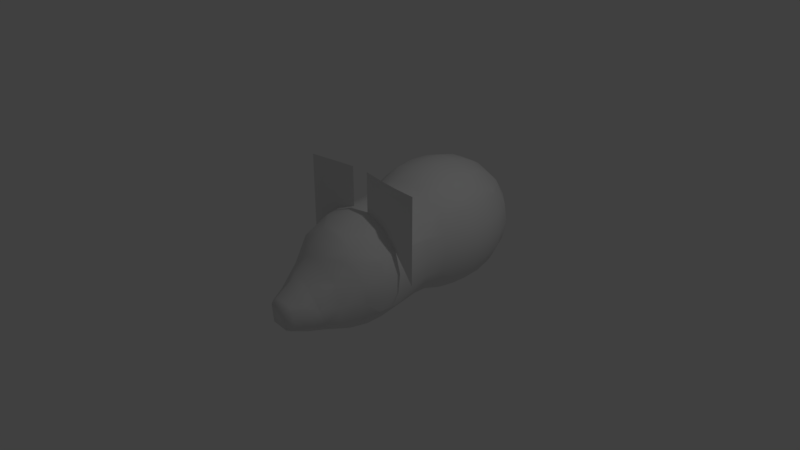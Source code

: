# Source: mouse.blend  (saved by Blender 2.79.0; exported with 4.5.12 LTS)
import bpy
from mathutils import Matrix  # noqa: F401  (used for matrix-valued properties, if any)

bpy.ops.wm.read_factory_settings(use_empty=True)
scene = bpy.context.scene
scene.name = 'Scene'

# ---- collections
col_collection_1 = bpy.data.collections.new('Collection 1'); scene.collection.children.link(col_collection_1)

# ---- world
world_world = bpy.data.worlds.new('World'); scene.world = world_world
world_world.color = (0.05088, 0.05088, 0.05088)
world_world.use_sun_shadow = False
world_world.sun_shadow_jitter_overblur = 0.0
world_world.cycles.sampling_method = 'MANUAL'

# ---- cameras
cam_camera = bpy.data.cameras.new('Camera')
cam_camera.clip_end = 100.0
cam_camera.lens = 35.0
cam_camera.sensor_width = 32.0
cam_camera.sensor_height = 18.0
cam_camera.ortho_scale = 7.314
cam_camera.dof.focus_distance = 0.0
cam_camera.dof.aperture_fstop = 128.0

# ---- lights
light_lamp = bpy.data.lights.new('Lamp', 'POINT')
light_lamp.transmission_factor = 0.0
light_lamp.cutoff_distance = 30.0
light_lamp.energy = 100.0
light_lamp.shadow_buffer_clip_start = 1.001
light_lamp.shadow_soft_size = 0.1
light_lamp.shadow_maximum_resolution = 0.006
light_lamp.use_absolute_resolution = True

# ---- meshes
me_mesh_002 = bpy.data.meshes.new('Mesh.002')
me_mesh_002.from_pydata([(-0.2, 0.2, 1.185), (-0.2, 0.6, 1.033), (-0.2, 0.6499, 1.0), (-0.2, 1.0, 0.6227), (-0.2, 0.2, 2.036), (-0.2, 0.6, 1.981), (-0.2, 0.6499, 1.976), (-0.2, 1.0, 1.946), (-0.2, 1.455, 0.04676), (-0.2, 1.455, 1.929)], [], [(0, 1, 5, 4), (1, 2, 6, 5), (3, 7, 6, 2), (3, 8, 9, 7)])
me_mesh_002.polygons.foreach_set('use_smooth', [True] * 4)
_uv = me_mesh_002.uv_layers.new(name='UVMap')
_uv.uv.foreach_set('vector', [0.0, 0.5723, 0.3187, 0.496, 0.3187, 0.9721, 0.0, 1.0, 0.3187, 0.496, 0.3585, 0.4792, 0.3585, 0.97, 0.3187, 0.9721, 0.6375, 0.2895, 0.6375, 0.9548, 0.3585, 0.97, 0.3585, 0.4792, 0.6375, 0.2895, 1.0, 0.0, 1.0, 0.9461, 0.6375, 0.9548])
me_mesh_002.use_remesh_preserve_volume = False
me_mesh_002.use_remesh_preserve_attributes = False
me_mesh_002.use_mirror_vertex_groups = False
me_mesh_002.update()
me_mesh_001 = bpy.data.meshes.new('Mesh.001')
me_mesh_001.from_pydata([(-0.2, -1.0, 0.6227), (-0.2, -0.6499, 1.0), (-0.2, -0.6, 1.033), (-0.2, -0.2, 1.185), (-0.2, -1.0, 1.97), (-0.2, -0.6499, 2.0), (-0.2, -0.6, 2.004), (-0.2, -0.2, 2.036), (-0.2, -1.455, 0.04676), (-0.2, -1.455, 1.931)], [], [(2, 3, 7, 6), (0, 1, 5, 4), (1, 2, 6, 5), (0, 4, 9, 8)])
me_mesh_001.polygons.foreach_set('use_smooth', [True] * 4)
_uv = me_mesh_001.uv_layers.new(name='UVMap')
_uv.uv.foreach_set('vector', [0.6813, 0.496, 1.0, 0.5723, 1.0, 1.0, 0.6813, 0.9839, 0.3625, 0.2895, 0.6415, 0.4792, 0.6415, 0.9821, 0.3625, 0.9669, 0.6415, 0.4792, 0.6813, 0.496, 0.6813, 0.9839, 0.6415, 0.9821, 0.3625, 0.2895, 0.3625, 0.9669, 0.0, 0.9474, 0.0, 0.0])
me_mesh_001.use_remesh_preserve_volume = False
me_mesh_001.use_remesh_preserve_attributes = False
me_mesh_001.use_mirror_vertex_groups = False
me_mesh_001.update()
me_mesh = bpy.data.meshes.new('Mesh')
me_mesh.from_pydata([(1.0, 0.6, 0.2285), (1.0, 0.6203, 0.2), (1.02, 0.6, 0.2), (1.0, 0.7902, -0.2), (1.369, 0.6, -0.2), (1.0, 0.7229, -0.6), (1.274, 0.6, -0.6), (1.4, 0.5399, -0.6), (1.4, 0.5829, -0.2), (1.8, 0.3026, -0.6), (1.8, 0.331, -0.2), (1.4, 0.2, 0.1557), (1.8, 0.2, -0.09445), (1.4, -0.2, 0.1475), (1.8, -0.2, -0.1119), (1.8, -0.3017, -0.2), (1.4, -0.5563, -0.2), (1.4, -0.5109, -0.6), (1.8, -0.2691, -0.6), (1.4, -0.2, -0.8428), (1.8, -0.2, -0.6524), (1.8, 0.2, -0.6696), (1.4, 0.2, -0.852), (1.877, -0.2, -0.6), (1.903, 0.2, -0.6), (1.909, -0.2, -0.2), (1.934, 0.2, -0.2), (1.0, -0.2, -0.9822), (1.0, 0.2, -0.9878), (0.9561, 0.2, -1.0), (0.9374, -0.2, -1.0), (0.6, -0.2, -1.092), (0.6, 0.2, -1.095), (0.6, -0.4558, -1.0), (0.2, -0.2, -1.16), (0.2, -0.5937, -1.0), (0.2, -0.6, -0.9962), (0.6, -0.6, -0.909), (-0.2, -0.2, -1.153), (-0.2, -0.588, -1.0), (0.2, 0.2, -1.163), (-0.2, 0.2, -1.155), (0.2, 0.6, -1.004), (-0.1736, 0.6, -1.0), (-0.2, 0.5961, -1.0), (-0.2, 0.6, -0.9978), (-0.6, 0.6, -0.9259), (-0.6, 0.4637, -1.0), (-0.2, 0.9863, -0.6), (-0.6, 0.9259, -0.6), (-1.0, 0.6, -0.8363), (-1.0, 0.8538, -0.6), (-1.0, 1.0, -0.3631), (-0.6, 1.0, -0.4724), (-0.6, 1.102, -0.2), (-1.0, 1.063, -0.2), (-0.6, 1.126, 0.2), (-1.0, 1.108, 0.2), (-1.4, 1.113, -0.2), (-1.4, 1.184, 0.2), (-1.8, 1.247, -0.2), (-1.8, 1.316, 0.2), (-1.4, 1.128, 0.6), (-1.8, 1.269, 0.6), (-1.4, 1.0, 0.8839), (-1.552, 1.0, 1.0), (-1.8, 1.091, 1.0), (-1.8, 1.0, 1.124), (-1.4, 0.9205, 1.0), (-1.4, 0.6, 1.288), (-1.643, 0.6, 1.4), (-1.8, 0.6867, 1.4), (-1.8, 0.6, 1.451), (-1.8, 0.2, 1.585), (-1.4, 0.3554, 1.4), (-1.4, 0.2, 1.441), (-1.8, -0.2, 1.585), (-1.4, -0.2, 1.441), (-1.8, -0.6, 1.451), (-1.4, -0.3554, 1.4), (-1.643, -0.6, 1.4), (-1.4, -0.6, 1.288), (-1.8, -1.0, 1.124), (-1.8, -0.6867, 1.4), (-1.4, -0.9205, 1.0), (-1.552, -1.0, 1.0), (-1.4, -1.0, 0.8839), (-1.8, -1.269, 0.6), (-1.8, -1.091, 1.0), (-1.4, -1.128, 0.6), (-1.8, -1.316, 0.2), (-1.4, -1.184, 0.2), (-1.8, -1.247, -0.2), (-1.4, -1.113, -0.2), (-1.8, -1.038, -0.6), (-1.4, -1.0, -0.4389), (-1.689, -1.0, -0.6), (-1.8, -1.0, -0.647), (-1.4, -0.884, -0.6), (-1.4, -0.6, -0.8428), (-1.8, -0.6, -0.9743), (-1.4, -0.2, -0.9945), (-1.425, -0.2, -1.0), (-1.8, -0.5467, -1.0), (-1.8, -0.2, -1.108), (-1.425, 0.2, -1.0), (-1.8, 0.2, -1.108), (-1.8, 0.5467, -1.0), (-1.8, 0.6, -0.9743), (-1.4, 0.2, -0.9946), (-1.4, 0.6, -0.8428), (-1.4, 0.884, -0.6), (-1.689, 1.0, -0.6), (-1.8, 1.0, -0.647), (-1.8, 1.038, -0.6), (-2.2, 1.0, -0.7318), (-2.2, 0.6677, -1.0), (-1.91, 0.6, -1.0), (-2.2, 0.6, -1.038), (-2.6, 0.6, -1.016), (-2.6, 0.6286, -1.0), (-2.6, 0.2, -1.146), (-2.2, 0.2, -1.166), (-2.6, -0.2, -1.146), (-2.2, -0.2, -1.166), (-2.6, -0.6, -1.016), (-2.2, -0.6, -1.038), (-2.6, -0.6286, -1.0), (-2.2, -0.6677, -1.0), (-2.6, -1.0, -0.7034), (-2.2, -1.0, -0.7318), (-2.6, -1.083, -0.6), (-2.2, -1.106, -0.6), (-2.6, -1.284, -0.2), (-2.2, -1.304, -0.2), (-2.6, -1.352, 0.2), (-2.2, -1.371, 0.2), (-2.6, -1.306, 0.6), (-2.2, -1.326, 0.6), (-2.6, -1.135, 1.0), (-2.2, -1.157, 1.0), (-2.6, -1.0, 1.18), (-2.2, -1.0, 1.208), (-2.6, -0.7529, 1.4), (-2.2, -0.7862, 1.4), (-2.6, -0.6, 1.492), (-2.2, -0.6, 1.514), (-2.6, -0.2, 1.623), (-2.2, -0.2, 1.642), (-2.6, 0.2, 1.623), (-2.2, 0.2, 1.642), (-2.6, 0.6, 1.492), (-2.2, 0.6, 1.514), (-2.6, 0.7529, 1.4), (-2.2, 0.7862, 1.4), (-2.6, 1.0, 1.18), (-2.2, 1.0, 1.208), (-2.6, 1.135, 1.0), (-2.2, 1.157, 1.0), (-2.6, 1.306, 0.6), (-2.2, 1.326, 0.6), (-2.6, 1.352, 0.2), (-2.2, 1.371, 0.2), (-2.6, 1.284, -0.2), (-2.2, 1.304, -0.2), (-2.6, 1.083, -0.6), (-2.2, 1.106, -0.6), (-2.6, 1.0, -0.7034), (-2.906, 1.0, -0.6), (-3.0, 0.6, -0.9049), (-2.684, 0.6, -1.0), (-3.0, 0.9611, -0.6), (-3.0, 0.3836, -1.0), (-3.4, 0.6, -0.6725), (-3.4, 0.6916, -0.6), (-3.0, 1.0, -0.5493), (-3.367, 1.0, -0.2), (-3.4, 0.9775, -0.2), (-3.4, 1.0, -0.1392), (-3.0, 1.184, -0.2), (-3.0, 1.257, 0.2), (-3.4, 1.065, 0.2), (-3.494, 1.0, 0.2), (-3.4, 1.006, 0.6), (-3.409, 1.0, 0.6), (-3.4, 1.0, 0.6169), (-3.8, 0.6, 0.6138), (-3.8, 0.6082, 0.6), (-3.4, 0.7696, 1.0), (-3.56, 0.6, 1.0), (-3.4, 0.6, 1.149), (-3.4, 0.2, 1.321), (-3.751, 0.2, 1.0), (-3.4, -0.2, 1.321), (-3.751, -0.2, 1.0), (-3.8, -0.2, 0.9337), (-3.8, 0.2, 0.9337), (-3.8, -0.6, 0.6138), (-3.56, -0.6, 1.0), (-3.4, -0.7696, 1.0), (-3.4, -1.0, 0.6169), (-3.409, -1.0, 0.6), (-3.8, -0.6082, 0.6), (-3.4, -0.6, 1.149), (-3.8, -0.7008, 0.2), (-3.494, -1.0, 0.2), (-3.8, -0.6, -0.1359), (-3.4, -1.0, -0.1392), (-3.4, -0.9775, -0.2), (-3.775, -0.6, -0.2), (-3.4, -0.6916, -0.6), (-3.484, -0.6, -0.6), (-3.4, -0.6, -0.6725), (-3.4, -0.2, -0.8448), (-3.686, -0.2, -0.6), (-3.4, 0.2, -0.8448), (-3.686, 0.2, -0.6), (-3.8, -0.2, -0.457), (-3.8, 0.2, -0.457), (-3.484, 0.6, -0.6), (-3.775, 0.6, -0.2), (-3.8, 0.5581, -0.2), (-3.8, 0.6, -0.1359), (-3.87, 0.6, 0.2), (-3.941, 0.2, -0.2), (-3.8, 0.7008, 0.2), (-3.806, 0.6, 0.6), (-3.941, -0.2, -0.2), (-3.969, 0.2, 0.6), (-3.969, -0.2, 0.6), (-3.87, -0.6, 0.2), (-3.806, -0.6, 0.6), (-3.8, -0.5581, -0.2), (-3.115, -0.2, -1.0), (-3.115, 0.2, -1.0), (-3.0, -0.2, -1.047), (-3.0, 0.2, -1.047), (-3.0, -0.3836, -1.0), (-3.0, -0.6, -0.9049), (-2.684, -0.6, -1.0), (-3.367, -1.0, -0.2), (-3.0, -1.0, -0.5493), (-3.0, -0.9611, -0.6), (-3.0, -1.184, -0.2), (-3.4, -1.065, 0.2), (-3.0, -1.257, 0.2), (-3.4, -1.006, 0.6), (-3.0, -1.208, 0.6), (-3.042, -1.0, 1.0), (-3.0, -1.019, 1.0), (-3.0, -1.0, 1.026), (-2.906, -1.0, -0.6), (-3.27, -0.2, 1.4), (-3.0, -0.5642, 1.4), (-3.0, -0.6, 1.382), (-3.0, -0.2, 1.523), (-3.27, 0.2, 1.4), (-3.0, 0.2, 1.523), (-3.0, 0.5642, 1.4), (-2.951, -0.6, 1.4), (-3.042, 1.0, 1.0), (-3.0, 1.0, 1.026), (-3.0, 0.6, 1.382), (-3.0, 1.208, 0.6), (-3.0, 1.019, 1.0), (-2.951, 0.6, 1.4), (-1.91, -0.6, -1.0), (-1.019, 0.2, -1.0), (-1.0, 0.2111, -1.0), (-1.009, -0.2, -1.0), (-1.0, -0.2, -1.001), (-1.0, 0.2, -1.003), (-1.0, -0.2052, -1.0), (-0.6, -0.4558, -1.0), (-0.6, -0.2, -1.085), (-1.0, -0.6, -0.8336), (-0.6, -0.6, -0.9209), (-0.2, -0.6, -0.993), (-0.6, -0.9242, -0.6), (-0.2, -0.9843, -0.6), (-0.6, -1.0, -0.4723), (-0.2, -1.0, -0.5701), (-0.6, -1.102, -0.2), (-0.2, -1.141, -0.2), (-0.6, -1.126, 0.2), (-0.2, -1.15, 0.2), (-0.6, -1.006, 0.6), (-0.2, -1.014, 0.6), (-0.6, -1.0, 0.6106), (-0.2, -1.0, 0.6227), (-0.6, -0.6713, 1.0), (-0.2, -0.6499, 1.0), (-0.6, -0.6, 1.051), (-0.2, -0.6, 1.033), (-0.6, -0.2, 1.209), (-0.2, -0.2, 1.185), (-0.6, 0.2, 1.209), (-0.2, 0.2, 1.185), (-0.6, 0.6, 1.051), (-0.2, 0.6, 1.033), (-0.6, 0.6713, 1.0), (-0.2, 0.6499, 1.0), (0.05994, 0.6, 1.0), (-0.2, 1.0, 0.6227), (0.001107, 1.0, 0.6), (0.2, 0.9653, 0.6), (0.2, 0.6, 0.9692), (0.2, 1.0, 0.5371), (-0.2, 1.15, 0.2), (0.2, 1.117, 0.2), (-0.2, 1.014, 0.6), (-0.2, 1.141, -0.2), (0.2, 1.116, -0.2), (-0.2, 1.0, -0.5727), (0.2, 1.0, -0.548), (0.2, 0.9772, -0.6), (0.5514, 1.0, -0.2), (0.5302, 1.0, 0.2), (0.6, 0.9821, -0.2), (0.6, 0.9608, 0.2), (-0.6, 1.006, 0.6), (-0.6, 1.0, 0.6106), (-1.0, 1.0, 0.6288), (-1.0, 1.014, 0.6), (-1.0, 0.7275, 1.0), (0.6, 0.7759, 0.6), (0.2, 0.5459, 1.0), (0.6, 0.6, 0.7759), (0.6, 0.2, 0.9608), (0.5305, 0.2, 1.0), (0.6, -0.2, 0.9608), (0.5305, -0.2, 1.0), (0.2, -0.2, 1.125), (0.2, 0.2, 1.125), (0.2, -0.5459, 1.0), (0.9608, 0.2, 0.6), (0.9608, -0.2, 0.6), (1.0, -0.2, 0.532), (1.0, 0.2, 0.5326), (0.7759, 0.6, 0.6), (1.0, -0.6, 0.2095), (0.7759, -0.6, 0.6), (0.6, -0.9608, 0.2), (0.6, -0.7759, 0.6), (1.0, -0.6063, 0.2), (0.6, -0.6, 0.7759), (0.2, -0.6, 0.9692), (0.2, -0.9653, 0.6), (0.2, -1.0, 0.5371), (0.5302, -1.0, 0.2), (0.6, -0.9751, -0.2), (0.5391, -1.0, -0.2), (0.2, -1.0, -0.5381), (0.6, -0.8615, -0.6), (0.2, -0.9713, -0.6), (0.2, -1.116, -0.2), (1.0, -0.7712, -0.2), (1.0, -0.6974, -0.6), (1.0, -0.6, -0.7416), (1.319, -0.6, -0.2), (1.216, -0.6, -0.6), (1.006, -0.6, 0.2), (0.2, -1.117, 0.2), (0.001107, -1.0, 0.6), (1.331, 0.2, 0.2), (1.32, -0.2, 0.2), (-1.0, 0.6, 1.1), (-1.0, -0.2, 1.265), (-1.0, 0.2, 1.265), (-1.322, -0.2, 1.4), (-1.322, 0.2, 1.4), (0.05994, -0.6, 1.0), (-1.0, -0.6, 1.1), (-1.0, -1.0, 0.6288), (-1.0, -0.7275, 1.0), (-1.0, -1.014, 0.6), (-1.0, -1.0, -0.3631), (-1.0, -1.063, -0.2), (-1.0, -0.8532, -0.6), (-0.6, 0.2, -1.086), (-1.0, -1.108, 0.2), (-1.4, 1.0, -0.4389), (0.2, 0.606, -1.0), (0.2277, 0.6, -1.0), (0.6, 0.6, -0.9242), (0.6, 0.8763, -0.6), (0.6, 0.4746, -1.0), (1.0, 0.6, -0.768), (-4.432, -0.04293, 0.1791)], [], [(2, 1, 0), (1, 2, 4, 3), (3, 4, 6, 5), (6, 4, 8, 7), (8, 10, 9, 7), (12, 10, 8, 11), (14, 12, 11, 13), (16, 15, 14, 13), (18, 15, 16, 17), (20, 18, 17, 19), (22, 21, 20, 19), (21, 24, 23, 20), (24, 26, 25, 23), (9, 24, 21), (28, 22, 19, 27), (30, 29, 28, 27), (32, 29, 30, 31), (30, 33, 31), (31, 33, 35, 34), (35, 33, 37, 36), (34, 35, 39, 38), (41, 40, 34, 38), (43, 42, 40, 41), (44, 43, 41), (43, 44, 45), (45, 44, 47, 46), (49, 48, 45, 46), (51, 49, 46, 50), (53, 49, 51, 52), (55, 54, 53, 52), (57, 56, 54, 55), (59, 57, 55, 58), (61, 59, 58, 60), (63, 62, 59, 61), (65, 64, 62, 63), (66, 65, 63), (65, 66, 67), (69, 68, 65, 67), (71, 70, 69, 67), (70, 71, 72), (74, 70, 72, 73), (75, 74, 73), (77, 75, 73, 76), (79, 77, 76, 78), (80, 79, 78), (79, 80, 81), (81, 80, 83, 82), (85, 84, 81, 82), (84, 85, 86), (86, 85, 88, 87), (89, 86, 87), (91, 89, 87, 90), (93, 91, 90, 92), (95, 93, 92, 94), (96, 95, 94), (96, 94, 97), (99, 98, 96, 97), (100, 99, 97), (102, 101, 99, 100), (103, 102, 100), (102, 103, 104), (106, 105, 102, 104), (107, 105, 106), (109, 105, 107, 108), (110, 109, 108), (112, 111, 110, 108), (113, 112, 108), (114, 112, 113), (108, 117, 116, 115), (113, 108, 115), (116, 117, 118), (120, 116, 118, 119), (119, 118, 122, 121), (121, 122, 124, 123), (123, 124, 126, 125), (126, 128, 127, 125), (127, 128, 130, 129), (130, 132, 131, 129), (132, 134, 133, 131), (134, 136, 135, 133), (136, 138, 137, 135), (138, 140, 139, 137), (139, 140, 142, 141), (142, 144, 143, 141), (143, 144, 146, 145), (146, 148, 147, 145), (148, 150, 149, 147), (150, 152, 151, 149), (152, 154, 153, 151), (153, 154, 156, 155), (156, 158, 157, 155), (157, 158, 160, 159), (159, 160, 162, 161), (161, 162, 164, 163), (163, 164, 166, 165), (165, 166, 115, 167), (168, 165, 167), (167, 120, 170, 169), (171, 168, 167, 169), (170, 172, 169), (174, 171, 169, 173), (176, 175, 171, 174), (177, 176, 174), (176, 177, 178), (180, 179, 176, 178), (181, 180, 178), (182, 181, 178), (182, 184, 183, 181), (183, 184, 185), (185, 184, 187, 186), (189, 188, 185, 186), (188, 189, 190), (190, 189, 192, 191), (191, 192, 194, 193), (194, 192, 196, 195), (198, 194, 195, 197), (200, 199, 198, 197), (202, 201, 200, 197), (198, 199, 203), (205, 201, 202, 204), (207, 205, 204, 206), (209, 208, 207, 206), (208, 209, 211, 210), (210, 211, 212), (211, 214, 213, 212), (214, 216, 215, 213), (218, 216, 214, 217), (220, 219, 216, 218), (221, 220, 218), (220, 221, 222), (206, 230, 388), (221, 224, 222), (223, 225, 222), (223, 226, 187, 225), (223, 222, 388), (232, 206, 388), (230, 231, 388), (227, 232, 388), (224, 227, 388), (232, 227, 217), (224, 221, 218), (227, 224, 218, 217), (216, 219, 173, 215), (215, 234, 233, 213), (233, 234, 236, 235), (234, 172, 236), (237, 233, 235), (233, 237, 238, 212), (213, 233, 212), (237, 239, 238), (211, 209, 232, 217), (214, 211, 217), (241, 240, 208, 210), (242, 241, 210), (243, 240, 241), (243, 245, 244, 207), (240, 243, 207), (245, 247, 246, 244), (247, 249, 248, 200), (246, 247, 200), (248, 249, 250), (242, 251, 241), (232, 209, 206), (244, 205, 207), (208, 240, 207), (204, 230, 206), (202, 231, 230, 204), (201, 246, 200), (248, 199, 200), (231, 202, 197), (195, 229, 231, 197), (196, 228, 229, 195), (186, 226, 228, 196), (193, 194, 198, 203), (253, 252, 193, 203), (254, 253, 203), (252, 253, 255), (257, 256, 252, 255), (258, 256, 257), (259, 253, 254), (252, 256, 191, 193), (261, 260, 188, 190), (262, 261, 190), (192, 189, 186, 196), (188, 260, 185), (187, 226, 186), (264, 263, 183, 185), (260, 264, 185), (187, 184, 182, 225), (178, 177, 220, 222), (225, 182, 178, 222), (176, 179, 175), (219, 220, 177, 174), (219, 174, 173), (164, 60, 114, 166), (163, 165, 168, 175), (179, 163, 175), (180, 161, 163, 179), (263, 159, 161, 180), (264, 157, 159, 263), (155, 157, 264, 261), (153, 155, 261, 262), (265, 153, 262), (258, 265, 262), (153, 265, 151), (151, 265, 258, 257), (149, 151, 257), (147, 149, 257, 255), (259, 145, 147, 255), (253, 259, 255), (144, 83, 78, 146), (259, 143, 145), (143, 259, 254, 250), (141, 143, 250), (140, 88, 82, 142), (249, 139, 141, 250), (137, 139, 249, 247), (135, 137, 247, 245), (133, 135, 245, 243), (131, 133, 243, 241), (251, 131, 241), (131, 251, 129), (129, 251, 242, 238), (239, 127, 129, 238), (266, 128, 126), (127, 239, 125), (125, 239, 237, 235), (123, 125, 235), (236, 121, 123, 235), (170, 119, 121, 236), (172, 170, 236), (170, 120, 119), (115, 116, 120, 167), (50, 268, 267, 109), (110, 50, 109), (109, 267, 269, 101), (269, 267, 271, 270), (272, 269, 270), (274, 273, 272, 270), (272, 273, 276, 275), (273, 39, 277, 276), (277, 279, 278, 276), (278, 279, 281, 280), (281, 283, 282, 280), (283, 285, 284, 282), (285, 287, 286, 284), (286, 287, 289, 288), (289, 291, 290, 288), (290, 291, 293, 292), (293, 295, 294, 292), (295, 297, 296, 294), (297, 299, 298, 296), (299, 301, 300, 298), (302, 301, 299), (306, 305, 304, 303), (301, 302, 306, 303), (304, 305, 307), (304, 307, 309, 308), (310, 304, 308), (308, 309, 312, 311), (311, 312, 314, 313), (314, 315, 48, 313), (312, 316, 314), (309, 317, 316, 312), (316, 317, 319, 318), (320, 310, 308, 56), (303, 310, 320, 321), (321, 320, 323, 322), (324, 300, 321, 322), (68, 324, 322, 64), (325, 319, 317, 307), (305, 325, 307), (304, 310, 303), (302, 326, 306), (329, 328, 327, 306), (326, 329, 306), (328, 329, 331, 330), (331, 329, 333, 332), (334, 331, 332), (336, 335, 328, 330), (338, 335, 336, 337), (0, 339, 335, 338), (337, 336, 341, 340), (340, 341, 343, 342), (344, 340, 342), (343, 341, 345), (347, 343, 345, 346), (342, 343, 347, 348), (349, 342, 348), (342, 349, 351, 350), (353, 350, 351, 352), (354, 353, 352), (351, 355, 352), (357, 356, 350, 353), (358, 357, 353, 37), (360, 359, 356, 357), (359, 361, 344, 356), (351, 349, 362, 355), (347, 363, 348), (365, 364, 338, 337), (298, 300, 324, 366), (326, 302, 299, 297), (333, 326, 297), (332, 333, 297, 295), (294, 296, 368, 367), (368, 370, 369, 367), (334, 332, 295, 293), (371, 334, 293), (334, 371, 346), (292, 294, 367, 372), (291, 371, 293), (346, 371, 291, 289), (363, 347, 346, 289), (288, 290, 374, 373), (287, 363, 289), (375, 286, 288, 373), (348, 363, 287, 285), (362, 348, 285), (355, 362, 285, 283), (352, 355, 283, 281), (280, 282, 377, 376), (279, 354, 352, 281), (378, 278, 280, 376), (98, 378, 376, 95), (36, 354, 279, 277), (271, 379, 274, 270), (107, 117, 108), (122, 106, 104, 124), (104, 103, 266, 126), (124, 104, 126), (102, 105, 109, 101), (269, 272, 275, 99), (101, 269, 99), (266, 103, 100), (97, 94, 132, 130), (96, 98, 95), (376, 377, 93, 95), (94, 92, 134, 132), (377, 380, 91, 93), (92, 90, 136, 134), (89, 375, 373, 86), (87, 88, 140, 138), (373, 374, 84, 86), (88, 85, 82), (367, 369, 79, 81), (372, 367, 81), (83, 80, 78), (79, 369, 77), (78, 76, 148, 146), (369, 370, 75, 77), (76, 73, 150, 148), (370, 74, 75), (72, 71, 154, 152), (70, 74, 69), (366, 324, 68, 69), (154, 71, 67, 156), (322, 323, 62, 64), (158, 66, 63, 160), (58, 381, 112, 114), (60, 58, 114), (162, 61, 60, 164), (54, 311, 313, 53), (58, 55, 52, 381), (52, 51, 111, 381), (111, 51, 50, 110), (46, 47, 268, 50), (43, 382, 42), (382, 383, 42), (385, 384, 383, 382), (315, 385, 382), (386, 383, 384), (379, 41, 38, 274), (38, 39, 273, 274), (40, 32, 31, 34), (28, 29, 386, 384), (387, 28, 384), (23, 18, 20), (23, 25, 15, 18), (16, 359, 360, 17), (15, 25, 14), (25, 26, 12, 14), (11, 364, 365, 13), (7, 9, 21, 22), (10, 26, 24, 9), (4, 2, 364, 11), (8, 4, 11), (5, 6, 387), (26, 10, 12), (361, 365, 337, 340), (361, 359, 16, 13), (365, 361, 13), (19, 17, 360, 358), (27, 19, 358), (319, 1, 3, 318), (385, 5, 387, 384), (386, 29, 32), (356, 344, 342, 350), (30, 27, 358, 37), (33, 30, 37), (56, 308, 311, 54), (315, 382, 43, 45), (48, 315, 45), (47, 44, 41, 379), (282, 284, 380, 377), (39, 35, 36, 277), (339, 325, 327), (339, 0, 1, 319), (325, 339, 319), (318, 3, 5, 385), (335, 339, 327, 328), (364, 2, 0, 338), (6, 7, 22, 28), (387, 6, 28), (341, 336, 330, 345), (344, 361, 340), (360, 357, 358), (327, 325, 305, 306), (317, 309, 307), (318, 385, 315, 314), (316, 318, 314), (329, 326, 333), (383, 386, 32, 40), (42, 383, 40), (330, 331, 334, 346), (345, 330, 346), (362, 349, 348), (37, 353, 354, 36), (300, 301, 303, 321), (323, 320, 56, 57), (313, 48, 49, 53), (296, 298, 366, 368), (267, 268, 271), (374, 290, 292, 372), (380, 375, 89, 91), (276, 278, 378, 275), (65, 68, 64), (62, 323, 57, 59), (111, 112, 381), (370, 368, 366, 69), (74, 370, 69), (268, 47, 379, 271), (84, 374, 372, 81), (284, 286, 375, 380), (275, 378, 98, 99), (67, 66, 158, 156), (160, 63, 61, 162), (166, 114, 113, 115), (73, 72, 152, 150), (117, 107, 106, 122), (118, 117, 122), (82, 83, 144, 142), (90, 87, 138, 136), (266, 100, 97, 130), (128, 266, 130), (264, 260, 261), (183, 263, 180, 181), (168, 171, 175), (258, 262, 190, 191), (256, 258, 191), (228, 226, 388), (169, 172, 234, 215), (173, 169, 215), (248, 250, 254, 203), (199, 248, 203), (246, 201, 205, 244), (238, 242, 210, 212), (229, 228, 388), (222, 224, 388), (231, 229, 388), (226, 223, 388)])
me_mesh.polygons.foreach_set('use_smooth', [True] * 470)
me_mesh.use_remesh_preserve_volume = False
me_mesh.use_remesh_preserve_attributes = False
me_mesh.use_mirror_vertex_groups = False
me_mesh.update()

# ---- objects
ob_mball_004 = bpy.data.objects.new('Mball.004', me_mesh_002)
ob_mball_000 = bpy.data.objects.new('Mball.000', me_mesh_001)
ob_mball_003 = bpy.data.objects.new('Mball.003', me_mesh)
ob_lamp = bpy.data.objects.new('Lamp', light_lamp)
ob_camera = bpy.data.objects.new('Camera', cam_camera)

# ---- transforms, parenting, visibility, modifiers, constraints
ob_mball_004.location = (-0.3018, 0.0, -0.2909)
ob_mball_004.rotation_euler = (0.0, -0.0, -1.571)
ob_mball_004.scale = (0.6576, 0.6576, 0.6576)
ob_mball_004.lineart.crease_threshold = 0.0
ob_mball_000.location = (-0.3018, 0.0, -0.2909)
ob_mball_000.rotation_euler = (0.0, -0.0, -1.571)
ob_mball_000.scale = (0.6576, 0.6576, 0.6576)
ob_mball_000.lineart.crease_threshold = 0.0
ob_mball_003.location = (-0.3018, 0.0, -0.2909)
ob_mball_003.rotation_euler = (0.0, -0.0, -1.571)
ob_mball_003.scale = (0.6576, 0.6576, 0.6576)
ob_mball_003.lineart.crease_threshold = 0.0
ob_lamp.location = (4.076, 1.005, 5.904)
ob_lamp.rotation_euler = (0.6503, 0.05522, 1.866)
ob_lamp.lock_rotations_4d = False
ob_lamp.empty_display_type = 'ARROWS'
ob_lamp.color = (0.0, 0.0, 0.0, 0.0)
ob_lamp.lineart.crease_threshold = 0.0
ob_camera.location = (7.481, -6.508, 5.344)
ob_camera.rotation_euler = (1.109, 0.0, 0.8149)
ob_camera.lock_rotations_4d = False
ob_camera.empty_display_type = 'ARROWS'
ob_camera.color = (0.0, 0.0, 0.0, 0.0)
ob_camera.display_type = 'WIRE'
ob_camera.lineart.crease_threshold = 0.0

# ---- collection membership
col_collection_1.objects.link(ob_mball_004)
col_collection_1.objects.link(ob_mball_000)
col_collection_1.objects.link(ob_mball_003)
col_collection_1.objects.link(ob_lamp)
col_collection_1.objects.link(ob_camera)

# ---- scene / render settings (as saved in the file)
scene.camera = ob_camera
scene.frame_start = 1; scene.frame_end = 250; scene.frame_set(1)
scene.render.engine = 'BLENDER_EEVEE_NEXT'
scene.render.resolution_percentage = 50
scene.render.dither_intensity = 0.0
scene.cycles.use_denoising = False
scene.cycles.samples = 128
scene.cycles.sampling_pattern = 'TABULATED_SOBOL'
scene.cycles.use_adaptive_sampling = False
scene.cycles.use_light_tree = False
scene.cycles.blur_glossy = 0.0
scene.cycles.sample_clamp_indirect = 0.0
scene.view_settings.view_transform = 'Standard'
bpy.context.view_layer.update()
